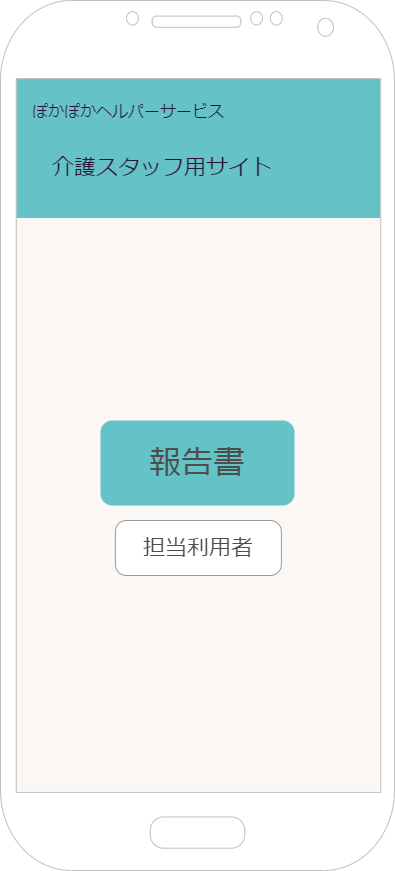

The diagram above was exported from draw.io. Its source (the exported page's mxGraphModel, read from the mxfile embedded in the PNG):
<mxGraphModel dx="1162" dy="815" grid="1" gridSize="10" guides="1" tooltips="1" connect="1" arrows="1" fold="1" page="1" pageScale="1" pageWidth="1654" pageHeight="1169" background="#ffffff" math="0" shadow="0">
  <root>
    <mxCell id="0" />
    <mxCell id="1" parent="0" />
    <mxCell id="2" value="" style="rounded=0;whiteSpace=wrap;html=1;fillColor=#FAF7F5;strokeColor=none;" parent="1" vertex="1">
      <mxGeometry x="64.75" y="107.5" width="366.25" height="715" as="geometry" />
    </mxCell>
    <mxCell id="3" value="" style="group" parent="1" vertex="1" connectable="0">
      <mxGeometry x="64.75" y="107.5" width="365" height="140" as="geometry" />
    </mxCell>
    <mxCell id="4" value="" style="rounded=0;whiteSpace=wrap;html=1;fontSize=16;strokeColor=none;fillColor=#65C3C8;" parent="3" vertex="1">
      <mxGeometry width="365" height="140" as="geometry" />
    </mxCell>
    <mxCell id="5" value="ぽかぽかヘルパーサービス" style="text;html=1;strokeColor=none;fillColor=none;align=left;verticalAlign=middle;whiteSpace=wrap;rounded=0;fontSize=16;fontColor=#291334;" parent="3" vertex="1">
      <mxGeometry x="15.25" y="12.5" width="239.5" height="41" as="geometry" />
    </mxCell>
    <mxCell id="6" value="介護スタッフ用サイト" style="text;html=1;strokeColor=none;fillColor=none;align=left;verticalAlign=middle;whiteSpace=wrap;rounded=0;fontSize=22;fontColor=#291334;" parent="1" vertex="1">
      <mxGeometry x="100" y="177.5" width="274.5" height="41" as="geometry" />
    </mxCell>
    <mxCell id="7" value="報告書" style="rounded=1;whiteSpace=wrap;html=1;fontSize=32;fillColor=#65C3C8;strokeColor=none;fontColor=#4D4D4D;arcSize=14;" parent="1" vertex="1">
      <mxGeometry x="150" y="450" width="194" height="85" as="geometry" />
    </mxCell>
    <mxCell id="8" value="担当利用者" style="rounded=1;whiteSpace=wrap;html=1;fontSize=22;fontColor=#4D4D4D;fillColor=#FFFFFF;strokeColor=#999999;arcSize=20;" parent="1" vertex="1">
      <mxGeometry x="164.88" y="550" width="166" height="55" as="geometry" />
    </mxCell>
    <mxCell id="9" value="" style="verticalLabelPosition=bottom;verticalAlign=top;html=1;shadow=0;dashed=0;strokeWidth=1;shape=mxgraph.android.phone2;strokeColor=#c0c0c0;fontSize=17;" parent="1" vertex="1">
      <mxGeometry x="50" y="30" width="394" height="870" as="geometry" />
    </mxCell>
  </root>
</mxGraphModel>